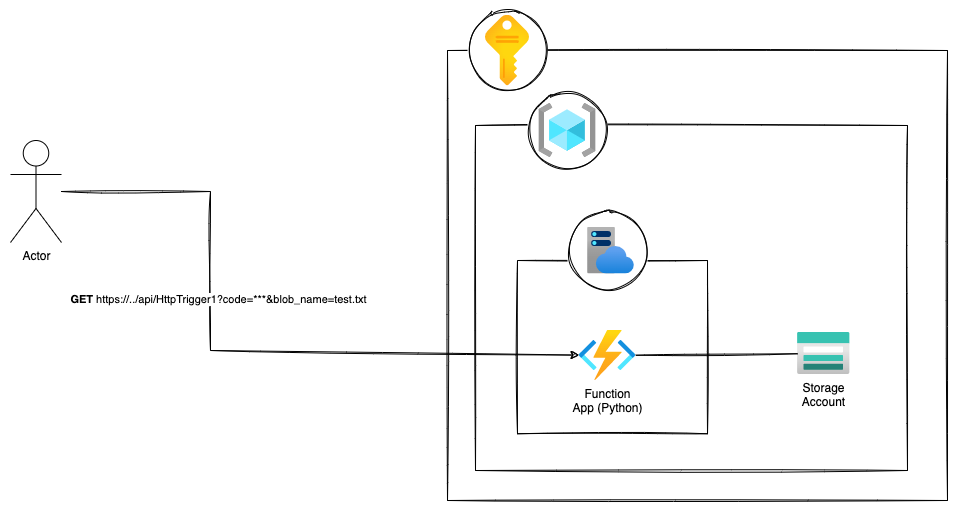

The diagram above was exported from draw.io. Its source (the exported page's mxGraphModel, read from the mxfile embedded in the PNG):
<mxGraphModel dx="1234" dy="791" grid="1" gridSize="10" guides="1" tooltips="1" connect="1" arrows="1" fold="1" page="1" pageScale="1" pageWidth="827" pageHeight="1169" math="0" shadow="0">
  <root>
    <mxCell id="0" />
    <mxCell id="1" parent="0" />
    <mxCell id="01N7iV3pZvNnaT1FZnw8-7" value="" style="rounded=0;whiteSpace=wrap;html=1;fillColor=none;sketch=1;" parent="1" vertex="1">
      <mxGeometry x="507" y="110" width="500" height="450" as="geometry" />
    </mxCell>
    <mxCell id="01N7iV3pZvNnaT1FZnw8-16" value="" style="rounded=0;whiteSpace=wrap;html=1;fillColor=none;sketch=1;" parent="1" vertex="1">
      <mxGeometry x="535" y="185" width="432" height="345" as="geometry" />
    </mxCell>
    <mxCell id="01N7iV3pZvNnaT1FZnw8-4" value="Storage&lt;br&gt;Account" style="aspect=fixed;html=1;points=[];align=center;image;fontSize=12;image=img/lib/azure2/storage/Storage_Accounts.svg;" parent="1" vertex="1">
      <mxGeometry x="857" y="392" width="52.5" height="42" as="geometry" />
    </mxCell>
    <mxCell id="01N7iV3pZvNnaT1FZnw8-9" value="" style="group;fillColor=default;" parent="1" vertex="1" connectable="0">
      <mxGeometry x="527" y="70" width="80" height="80" as="geometry" />
    </mxCell>
    <mxCell id="01N7iV3pZvNnaT1FZnw8-8" value="" style="ellipse;whiteSpace=wrap;html=1;aspect=fixed;rounded=0;sketch=1;fillColor=none;" parent="01N7iV3pZvNnaT1FZnw8-9" vertex="1">
      <mxGeometry width="80" height="80" as="geometry" />
    </mxCell>
    <mxCell id="01N7iV3pZvNnaT1FZnw8-6" value="" style="aspect=fixed;html=1;points=[];align=center;image;fontSize=12;image=img/lib/azure2/general/Subscriptions.svg;" parent="01N7iV3pZvNnaT1FZnw8-9" vertex="1">
      <mxGeometry x="18" y="4.5" width="44" height="71" as="geometry" />
    </mxCell>
    <mxCell id="01N7iV3pZvNnaT1FZnw8-11" value="" style="group;fillColor=default;" parent="1" vertex="1" connectable="0">
      <mxGeometry x="587" y="150" width="80" height="80" as="geometry" />
    </mxCell>
    <mxCell id="01N7iV3pZvNnaT1FZnw8-10" value="" style="ellipse;whiteSpace=wrap;html=1;aspect=fixed;rounded=0;sketch=1;fillColor=none;" parent="01N7iV3pZvNnaT1FZnw8-11" vertex="1">
      <mxGeometry width="80" height="80" as="geometry" />
    </mxCell>
    <mxCell id="01N7iV3pZvNnaT1FZnw8-5" value="" style="aspect=fixed;html=1;points=[];align=center;image;fontSize=12;image=img/lib/azure2/general/Resource_Groups.svg;" parent="01N7iV3pZvNnaT1FZnw8-11" vertex="1">
      <mxGeometry x="11.310000000000002" y="13" width="57.38" height="54" as="geometry" />
    </mxCell>
    <mxCell id="01N7iV3pZvNnaT1FZnw8-17" value="" style="rounded=0;whiteSpace=wrap;html=1;fillColor=none;sketch=1;" parent="1" vertex="1">
      <mxGeometry x="577" y="320" width="190" height="173.25" as="geometry" />
    </mxCell>
    <mxCell id="01N7iV3pZvNnaT1FZnw8-18" value="" style="group;fillColor=default;" parent="1" vertex="1" connectable="0">
      <mxGeometry x="627" y="270" width="80" height="80" as="geometry" />
    </mxCell>
    <mxCell id="01N7iV3pZvNnaT1FZnw8-12" value="" style="ellipse;whiteSpace=wrap;html=1;aspect=fixed;rounded=0;sketch=1;fillColor=none;" parent="01N7iV3pZvNnaT1FZnw8-18" vertex="1">
      <mxGeometry width="80" height="80" as="geometry" />
    </mxCell>
    <mxCell id="01N7iV3pZvNnaT1FZnw8-3" value="" style="aspect=fixed;html=1;points=[];align=center;image;fontSize=12;image=img/lib/azure2/app_services/App_Service_Plans.svg;" parent="01N7iV3pZvNnaT1FZnw8-18" vertex="1">
      <mxGeometry x="20" y="16.5" width="47" height="47" as="geometry" />
    </mxCell>
    <mxCell id="01N7iV3pZvNnaT1FZnw8-2" value="Function&lt;br&gt;App (Python)" style="aspect=fixed;html=1;points=[];align=center;image;fontSize=12;image=img/lib/azure2/compute/Function_Apps.svg;" parent="1" vertex="1">
      <mxGeometry x="638.66" y="390" width="56.67" height="50" as="geometry" />
    </mxCell>
    <mxCell id="01N7iV3pZvNnaT1FZnw8-19" value="" style="endArrow=none;html=1;rounded=0;sketch=1;" parent="1" source="01N7iV3pZvNnaT1FZnw8-2" target="01N7iV3pZvNnaT1FZnw8-4" edge="1">
      <mxGeometry width="50" height="50" relative="1" as="geometry">
        <mxPoint x="837" y="420" as="sourcePoint" />
        <mxPoint x="887" y="370" as="targetPoint" />
      </mxGeometry>
    </mxCell>
    <mxCell id="wTG9WqQP-EPNO9ZvE3D2-1" value="Actor" style="shape=umlActor;verticalLabelPosition=bottom;verticalAlign=top;html=1;outlineConnect=0;" vertex="1" parent="1">
      <mxGeometry x="70" y="200" width="51" height="102" as="geometry" />
    </mxCell>
    <mxCell id="wTG9WqQP-EPNO9ZvE3D2-2" value="" style="endArrow=classic;html=1;rounded=0;sketch=1;" edge="1" parent="1" source="wTG9WqQP-EPNO9ZvE3D2-1" target="01N7iV3pZvNnaT1FZnw8-2">
      <mxGeometry width="50" height="50" relative="1" as="geometry">
        <mxPoint x="570" y="430" as="sourcePoint" />
        <mxPoint x="620" y="380" as="targetPoint" />
        <Array as="points">
          <mxPoint x="270" y="251" />
          <mxPoint x="270" y="410" />
        </Array>
      </mxGeometry>
    </mxCell>
    <mxCell id="wTG9WqQP-EPNO9ZvE3D2-4" value="&lt;b&gt;GET&amp;nbsp;&lt;/b&gt;https://../api/HttpTrigger1?code=***&amp;amp;blob_name=test.txt" style="edgeLabel;html=1;align=center;verticalAlign=middle;resizable=0;points=[];" vertex="1" connectable="0" parent="wTG9WqQP-EPNO9ZvE3D2-2">
      <mxGeometry x="-0.6114" y="3" relative="1" as="geometry">
        <mxPoint x="25" y="110" as="offset" />
      </mxGeometry>
    </mxCell>
  </root>
</mxGraphModel>